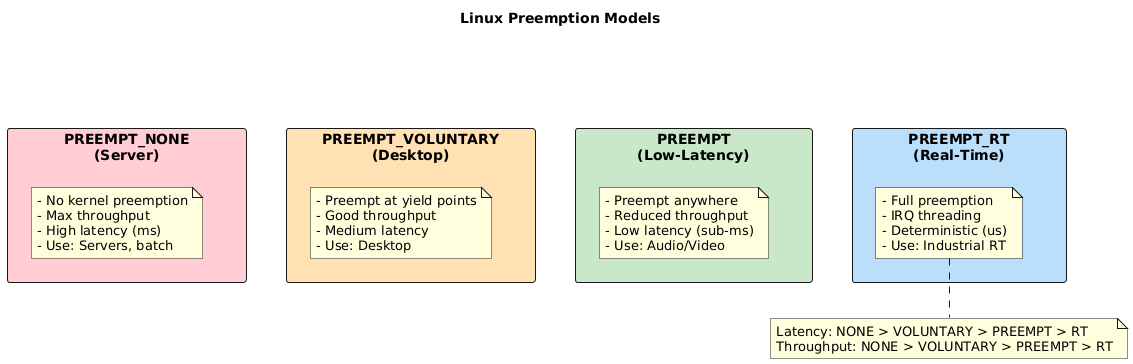

The diagram above was rendered by PlantUML. Its source (embedded in the PNG):
@startuml
title "Linux Preemption Models"

skinparam backgroundColor #FEFEFE

rectangle "PREEMPT_NONE\n(Server)" as NONE #FFCDD2 {
    note as N1
        - No kernel preemption
        - Max throughput
        - High latency (ms)
        - Use: Servers, batch
    end note
}

rectangle "PREEMPT_VOLUNTARY\n(Desktop)" as VOLUNTARY #FFE0B2 {
    note as N2
        - Preempt at yield points
        - Good throughput
        - Medium latency
        - Use: Desktop
    end note
}

rectangle "PREEMPT\n(Low-Latency)" as PREEMPT #C8E6C9 {
    note as N3
        - Preempt anywhere
        - Reduced throughput
        - Low latency (sub-ms)
        - Use: Audio/Video
    end note
}

rectangle "PREEMPT_RT\n(Real-Time)" as RT #BBDEFB {
    note as N4
        - Full preemption
        - IRQ threading
        - Deterministic (us)
        - Use: Industrial RT
    end note
}

NONE -[hidden]right-> VOLUNTARY
VOLUNTARY -[hidden]right-> PREEMPT
PREEMPT -[hidden]right-> RT

note bottom
    Latency: NONE > VOLUNTARY > PREEMPT > RT
    Throughput: NONE > VOLUNTARY > PREEMPT > RT
end note
@enduml